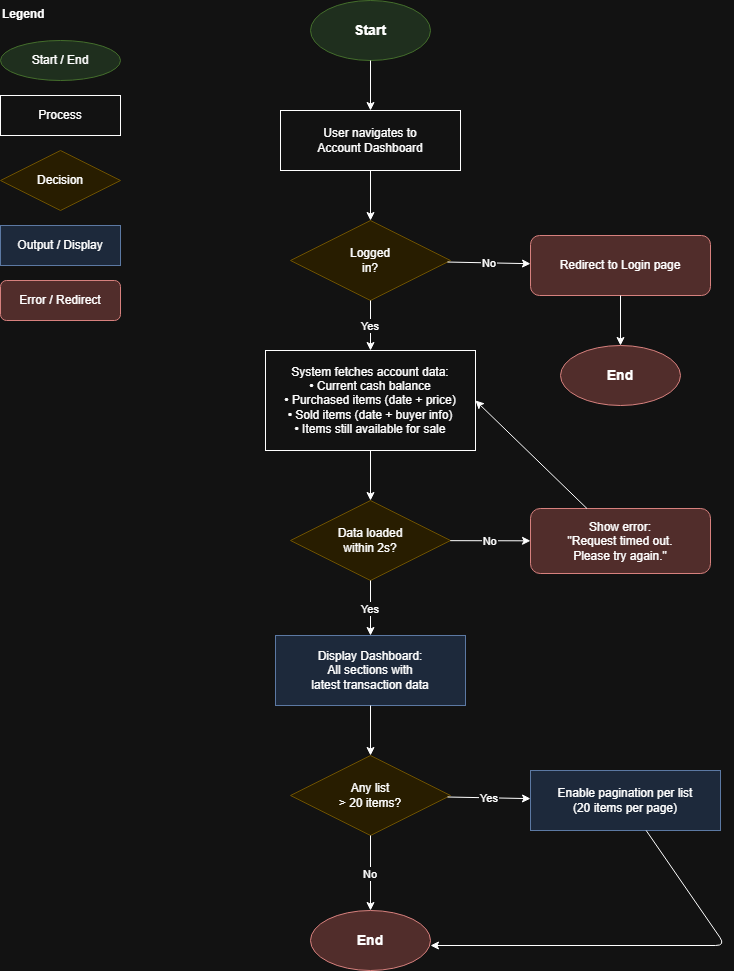

The diagram above was exported from draw.io. Its source (the exported page's mxGraphModel, read from the mxfile embedded in the PNG):
<mxGraphModel dx="982" dy="530" grid="1" gridSize="10" guides="1" tooltips="1" connect="1" arrows="1" fold="1" page="1" pageScale="1" pageWidth="900" pageHeight="1200" math="0" shadow="0">
  <root>
    <mxCell id="0" />
    <mxCell id="1" parent="0" />
    <mxCell id="2" parent="1" style="ellipse;whiteSpace=wrap;html=1;fillColor=#d5e8d4;strokeColor=#82b366;fontStyle=1;fontSize=14;" value="Start" vertex="1">
      <mxGeometry height="60" width="120" x="340" y="40" as="geometry" />
    </mxCell>
    <mxCell id="3" parent="1" style="rounded=0;whiteSpace=wrap;html=1;" value="User navigates to&#10;Account Dashboard" vertex="1">
      <mxGeometry height="60" width="180" x="310" y="150" as="geometry" />
    </mxCell>
    <mxCell id="e_2_3" edge="1" parent="1" source="2" target="3" value="">
      <mxGeometry relative="1" as="geometry" />
    </mxCell>
    <mxCell id="4" parent="1" style="rhombus;whiteSpace=wrap;html=1;fillColor=#fff2cc;strokeColor=#d6b656;" value="Logged&#10;in?" vertex="1">
      <mxGeometry height="80" width="160" x="320" y="260" as="geometry" />
    </mxCell>
    <mxCell id="e_3_4" edge="1" parent="1" source="3" target="4" value="">
      <mxGeometry relative="1" as="geometry" />
    </mxCell>
    <mxCell id="5" parent="1" style="rounded=1;whiteSpace=wrap;html=1;fillColor=#f8cecc;strokeColor=#b85450;" value="Redirect to Login page" vertex="1">
      <mxGeometry height="60" width="180" x="560" y="275" as="geometry" />
    </mxCell>
    <mxCell id="e_4_5" edge="1" parent="1" source="4" target="5" value="No">
      <mxGeometry relative="1" as="geometry" />
    </mxCell>
    <mxCell id="6" parent="1" style="ellipse;whiteSpace=wrap;html=1;fillColor=#f8cecc;strokeColor=#b85450;fontStyle=1;fontSize=14;" value="End" vertex="1">
      <mxGeometry height="60" width="120" x="590" y="385" as="geometry" />
    </mxCell>
    <mxCell id="e_5_6" edge="1" parent="1" source="5" target="6" value="">
      <mxGeometry relative="1" as="geometry" />
    </mxCell>
    <mxCell id="7" parent="1" style="rounded=0;whiteSpace=wrap;html=1;" value="System fetches account data:&#10;• Current cash balance&#10;• Purchased items (date + price)&#10;• Sold items (date + buyer info)&#10;• Items still available for sale" vertex="1">
      <mxGeometry height="100" width="210" x="295" y="390" as="geometry" />
    </mxCell>
    <mxCell id="e_4_7" edge="1" parent="1" source="4" target="7" value="Yes">
      <mxGeometry relative="1" as="geometry" />
    </mxCell>
    <mxCell id="8" parent="1" style="rhombus;whiteSpace=wrap;html=1;fillColor=#fff2cc;strokeColor=#d6b656;" value="Data loaded&#10;within 2s?" vertex="1">
      <mxGeometry height="80" width="160" x="320" y="540" as="geometry" />
    </mxCell>
    <mxCell id="e_7_8" edge="1" parent="1" source="7" target="8" value="">
      <mxGeometry relative="1" as="geometry" />
    </mxCell>
    <mxCell id="9" parent="1" style="rounded=1;whiteSpace=wrap;html=1;fillColor=#f8cecc;strokeColor=#b85450;" value="Show error:&#10;&quot;Request timed out.&#10;Please try again.&quot;" vertex="1">
      <mxGeometry height="65" width="180" x="560" y="548" as="geometry" />
    </mxCell>
    <mxCell id="e_8_9" edge="1" parent="1" source="8" target="9" value="No">
      <mxGeometry relative="1" as="geometry" />
    </mxCell>
    <mxCell id="e_9_6" edge="1" parent="1" source="9" style="entryX=1;entryY=0.5;entryDx=0;entryDy=0;" target="7" value="">
      <mxGeometry relative="1" as="geometry" />
    </mxCell>
    <mxCell id="10" parent="1" style="rounded=0;whiteSpace=wrap;html=1;fillColor=#dae8fc;strokeColor=#6c8ebf;" value="Display Dashboard:&#10;All sections with&#10;latest transaction data" vertex="1">
      <mxGeometry height="70" width="190" x="305" y="675" as="geometry" />
    </mxCell>
    <mxCell id="e_8_10" edge="1" parent="1" source="8" target="10" value="Yes">
      <mxGeometry relative="1" as="geometry" />
    </mxCell>
    <mxCell id="11" parent="1" style="rhombus;whiteSpace=wrap;html=1;fillColor=#fff2cc;strokeColor=#d6b656;" value="Any list&#10;&gt; 20 items?" vertex="1">
      <mxGeometry height="80" width="160" x="320" y="795" as="geometry" />
    </mxCell>
    <mxCell id="e_10_11" edge="1" parent="1" source="10" target="11" value="">
      <mxGeometry relative="1" as="geometry" />
    </mxCell>
    <mxCell id="12" parent="1" style="rounded=0;whiteSpace=wrap;html=1;fillColor=#dae8fc;strokeColor=#6c8ebf;" value="Enable pagination per list&#10;(20 items per page)" vertex="1">
      <mxGeometry height="60" width="190" x="560" y="810" as="geometry" />
    </mxCell>
    <mxCell id="e_11_12" edge="1" parent="1" source="11" target="12" value="Yes">
      <mxGeometry relative="1" as="geometry" />
    </mxCell>
    <mxCell id="13" parent="1" style="ellipse;whiteSpace=wrap;html=1;fillColor=#f8cecc;strokeColor=#b85450;fontStyle=1;fontSize=14;" value="End" vertex="1">
      <mxGeometry height="60" width="120" x="340" y="950" as="geometry" />
    </mxCell>
    <mxCell id="e_11_13" edge="1" parent="1" source="11" target="13" value="No">
      <mxGeometry relative="1" as="geometry" />
    </mxCell>
    <mxCell id="e_12_13" edge="1" parent="1" source="12" target="13" value="">
      <mxGeometry relative="1" as="geometry">
        <Array as="points">
          <mxPoint x="755" y="985" />
          <mxPoint x="460" y="985" />
        </Array>
      </mxGeometry>
    </mxCell>
    <mxCell id="leg_title" parent="1" style="text;html=1;fontStyle=1;fontSize=12;" value="Legend" vertex="1">
      <mxGeometry height="30" width="80" x="30" y="40" as="geometry" />
    </mxCell>
    <mxCell id="leg_start" parent="1" style="ellipse;whiteSpace=wrap;html=1;fillColor=#d5e8d4;strokeColor=#82b366;" value="Start / End" vertex="1">
      <mxGeometry height="40" width="120" x="30" y="80" as="geometry" />
    </mxCell>
    <mxCell id="leg_proc" parent="1" style="rounded=0;whiteSpace=wrap;html=1;" value="Process" vertex="1">
      <mxGeometry height="40" width="120" x="30" y="135" as="geometry" />
    </mxCell>
    <mxCell id="leg_dec" parent="1" style="rhombus;whiteSpace=wrap;html=1;fillColor=#fff2cc;strokeColor=#d6b656;" value="Decision" vertex="1">
      <mxGeometry height="60" width="120" x="30" y="190" as="geometry" />
    </mxCell>
    <mxCell id="leg_out" parent="1" style="rounded=0;whiteSpace=wrap;html=1;fillColor=#dae8fc;strokeColor=#6c8ebf;" value="Output / Display" vertex="1">
      <mxGeometry height="40" width="120" x="30" y="265" as="geometry" />
    </mxCell>
    <mxCell id="leg_err" parent="1" style="rounded=1;whiteSpace=wrap;html=1;fillColor=#f8cecc;strokeColor=#b85450;" value="Error / Redirect" vertex="1">
      <mxGeometry height="40" width="120" x="30" y="320" as="geometry" />
    </mxCell>
  </root>
</mxGraphModel>